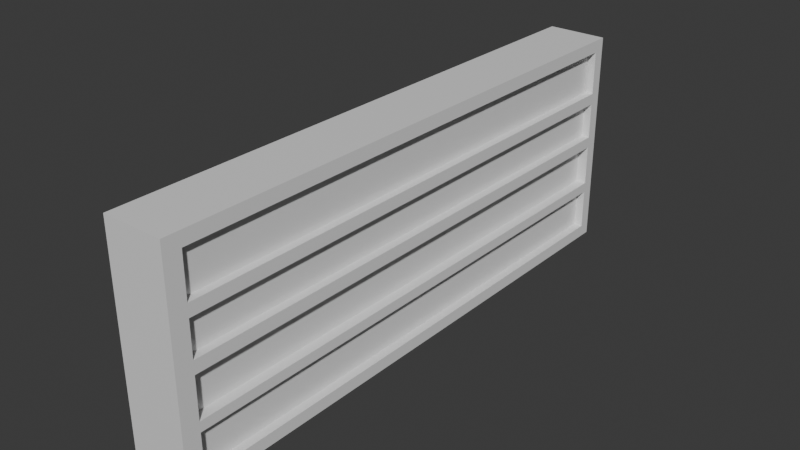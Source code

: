 # Source: bookshelf.blend  (saved by Blender 4.1.24; exported with 4.5.12 LTS)
import bpy
from mathutils import Matrix  # noqa: F401  (used for matrix-valued properties, if any)

bpy.ops.wm.read_factory_settings(use_empty=True)
scene = bpy.context.scene
scene.name = 'Scene'

# ---- collections
col_collection = bpy.data.collections.new('Collection'); scene.collection.children.link(col_collection)

# ---- materials (node trees are filled in below, after node groups)
mat_material = bpy.data.materials.new('Material')
mat_material.alpha_threshold = 0.0
mat_material.use_transparent_shadow = False
mat_material.roughness = 0.5
mat_material.line_color = (0.0, 0.0, 0.0, 1.0)

# ---- material node trees
mat_material.use_nodes = True; mat_material.node_tree.nodes.clear()
_N = mat_material.node_tree.nodes; _L = mat_material.node_tree.links
n0 = _N.new('ShaderNodeOutputMaterial'); n0.name = 'Material Output'; n0.location = (300, 300)
n1 = _N.new('ShaderNodeBsdfPrincipled'); n1.name = 'Principled BSDF'; n1.location = (10, 300)
n1.inputs[3].default_value = 1.45
_L.new(n1.outputs[0], n0.inputs[0])
n0.is_active_output = True

# ---- world
world_world = bpy.data.worlds.new('World'); scene.world = world_world
world_world.use_nodes = True; world_world.node_tree.nodes.clear()
_N = world_world.node_tree.nodes; _L = world_world.node_tree.links
n0 = _N.new('ShaderNodeOutputWorld'); n0.name = 'World Output'; n0.location = (300, 300)
n1 = _N.new('ShaderNodeBackground'); n1.name = 'Background'; n1.location = (10, 300)
n1.inputs[0].default_value = (0.05088, 0.05088, 0.05088, 1.0)
_L.new(n1.outputs[0], n0.inputs[0])
n0.is_active_output = True
world_world.color = (0.05088, 0.05088, 0.05088)
world_world.use_sun_shadow = False
world_world.sun_shadow_jitter_overblur = 0.0

# ---- meshes
me_cube = bpy.data.meshes.new('Cube')
me_cube.from_pydata([(1.0, 6.811, -0.8005), (1.0, 6.811, -1.0), (1.0, -2.49, -0.8162), (1.0, -2.49, -1.016), (0.007066, 6.811, -0.8005), (0.007066, 6.811, -1.0), (0.007066, -2.49, -0.8162), (0.007066, -2.49, -1.016), (0.007066, 2.771, -1.008), (1.0, 2.771, -0.8083), (0.007066, 2.771, -0.8083), (1.0, 2.771, -1.008), (0.007066, 6.615, -0.8007), (1.0, 6.615, -1.0), (0.007066, 6.615, -1.0), (1.0, 6.615, -0.8007), (0.007066, -2.208, -1.015), (1.0, -2.208, -0.8159), (0.007066, -2.208, -0.8159), (1.0, -2.208, -1.015), (1.0, -2.494, 2.628), (0.007066, -2.494, 2.628), (1.0, -2.212, 2.628), (0.007066, 6.611, 2.619), (0.007066, 6.807, 2.62), (1.0, 6.807, 2.62), (1.0, 6.611, 2.619), (0.007066, -2.212, 2.628), (1.0, 6.809, 0.04019), (1.0, 6.613, 0.03998), (0.007066, 6.809, 0.04019), (0.007066, 6.613, 0.03998), (0.007066, -2.492, 0.02444), (0.007066, -2.21, 0.02475), (1.0, -2.492, 0.02444), (1.0, -2.21, 0.02475), (1.0, 6.808, 0.7153), (0.007066, 6.808, 0.7153), (1.0, 6.612, 0.7151), (0.007066, 6.612, 0.7151), (0.007066, -2.493, 0.6995), (1.0, -2.493, 0.6995), (0.007066, -2.211, 0.6998), (1.0, -2.211, 0.6998), (1.0, 6.614, -0.1256), (0.007066, 6.614, -0.1256), (1.0, 6.81, -0.1254), (0.007066, 6.81, -0.1254), (0.007066, -2.209, -0.1408), (1.0, -2.209, -0.1408), (0.007066, -2.491, -0.1411), (1.0, -2.491, -0.1411), (1.0, 6.807, 0.9014), (0.007066, 6.807, 0.9014), (1.0, 6.611, 0.9012), (0.007066, 6.611, 0.9012), (0.007066, -2.493, 0.9099), (1.0, -2.493, 0.9099), (0.007066, -2.212, 0.9102), (1.0, -2.212, 0.9102), (1.0, 6.807, 1.691), (0.007066, 6.807, 1.691), (1.0, 6.611, 1.691), (0.007066, 6.611, 1.691), (1.0, 6.807, 2.415), (0.007066, 6.807, 2.415), (1.0, 6.611, 2.414), (0.007066, 6.611, 2.414), (0.007066, -2.494, 1.692), (1.0, -2.494, 1.692), (0.007066, -2.212, 1.693), (1.0, -2.212, 1.693), (0.007066, -2.494, 2.405), (1.0, -2.494, 2.405), (0.007066, -2.212, 2.405), (1.0, -2.212, 2.405), (1.0, 6.611, 1.504), (0.007066, 6.611, 1.504), (1.0, 6.807, 1.504), (0.007066, 6.807, 1.504), (0.007066, -2.212, 1.487), (1.0, -2.212, 1.487), (0.007066, -2.494, 1.487), (1.0, -2.494, 1.487), (0.1393, -2.418, 1.583), (0.1393, -2.418, 2.405), (0.1393, 6.575, 1.583), (0.1393, 6.575, 2.405), (0.8704, -2.418, 1.583), (0.8704, -2.418, 2.405), (0.8704, 6.575, 1.583), (0.8704, 6.575, 2.405), (0.1317, -2.313, 0.8419), (0.1317, -2.313, 1.664), (0.1317, 6.68, 0.8419), (0.1317, 6.68, 1.664), (0.8627, -2.313, 0.8419), (0.8627, -2.313, 1.664), (0.8627, 6.68, 0.8419), (0.8627, 6.68, 1.664), (0.09817, -2.245, -0.08489), (0.09817, -2.245, 0.7368), (0.09817, 6.748, -0.08489), (0.09817, 6.748, 0.7368), (0.8292, -2.245, -0.08489), (0.8292, -2.245, 0.7368), (0.8292, 6.748, -0.08489), (0.8292, 6.748, 0.7368), (0.1257, -2.292, -0.835), (0.1257, -2.292, -0.01331), (0.1257, 6.701, -0.835), (0.1257, 6.701, -0.01331), (0.8567, -2.292, -0.835), (0.8567, -2.292, -0.01331), (0.8567, 6.701, -0.835), (0.8567, 6.701, -0.01331)], [], [(64, 65, 24, 25), (3, 2, 6, 7), (14, 12, 4, 5), (16, 19, 3, 7), (19, 17, 2, 3), (5, 4, 0, 1), (14, 13, 11, 8), (9, 17, 19, 11, 13, 15), (15, 12, 10, 9), (66, 64, 25, 26), (5, 1, 13, 14), (1, 0, 15, 13), (7, 6, 18, 16), (8, 11, 19, 16), (9, 10, 18, 17), (22, 27, 21, 20), (27, 23, 67, 74), (74, 72, 21, 27), (72, 73, 20, 21), (22, 26, 25), (23, 27, 22, 25, 24), (65, 67, 23, 24), (73, 75, 22, 20), (47, 45, 31, 30), (49, 48, 45, 44), (44, 46, 28, 29), (46, 47, 30, 28), (51, 49, 35, 34), (35, 49, 44, 29), (50, 51, 34, 32), (48, 50, 32, 33), (30, 31, 39, 37), (31, 29, 38, 39), (29, 28, 36, 38), (28, 30, 37, 36), (34, 35, 43, 41), (35, 33, 42, 43), (32, 34, 41, 40), (33, 32, 40, 42), (0, 4, 47, 46), (15, 0, 46, 44), (12, 15, 44, 45), (4, 12, 45, 47), (18, 6, 50, 48), (6, 2, 51, 50), (17, 18, 48, 49), (2, 17, 49, 51), (48, 33, 31, 45), (33, 35, 29, 31), (37, 39, 55, 53), (42, 58, 55, 39), (38, 36, 52, 54), (36, 37, 53, 52), (41, 43, 59, 57), (43, 42, 39, 38), (40, 41, 57, 56), (42, 40, 56, 58), (58, 59, 54, 55), (59, 43, 38, 54), (79, 77, 63, 61), (81, 80, 77, 76), (76, 78, 60, 62), (78, 79, 61, 60), (61, 63, 67, 65), (63, 62, 66, 67), (62, 60, 64, 66), (60, 61, 65, 64), (83, 81, 71, 69), (71, 81, 76, 62), (82, 83, 69, 68), (80, 82, 68, 70), (69, 71, 75, 73), (71, 70, 74, 75), (68, 69, 73, 72), (70, 68, 72, 74), (52, 53, 79, 78), (54, 52, 78, 76), (55, 54, 76, 77), (53, 55, 77, 79), (58, 56, 82, 80), (56, 57, 83, 82), (59, 58, 80, 81), (57, 59, 81, 83), (80, 70, 63, 77), (70, 71, 62, 63), (74, 66, 75), (10, 12, 14, 8, 16, 18), (75, 66, 26, 22), (74, 67, 66), (84, 85, 87, 86), (86, 87, 91, 90), (90, 91, 89, 88), (88, 89, 85, 84), (86, 90, 88, 84), (91, 87, 85, 89), (92, 93, 95, 94), (94, 95, 99, 98), (98, 99, 97, 96), (96, 97, 93, 92), (94, 98, 96, 92), (99, 95, 93, 97), (100, 101, 103, 102), (102, 103, 107, 106), (106, 107, 105, 104), (104, 105, 101, 100), (102, 106, 104, 100), (107, 103, 101, 105), (108, 109, 111, 110), (110, 111, 115, 114), (114, 115, 113, 112), (112, 113, 109, 108), (110, 114, 112, 108), (115, 111, 109, 113)])
_uv = me_cube.uv_layers.new(name='UVMap')
_uv.uv.foreach_set('vector', [0.625, 0.5, 0.625, 0.25, 0.625, 0.25, 0.625, 0.5, 0.375, 0.75, 0.625, 0.75, 0.625, 1.0, 0.375, 1.0, 0.375, 0.2466, 0.625, 0.2466, 0.625, 0.25, 0.375, 0.25, 0.125, 0.7451, 0.375, 0.7451, 0.375, 0.75, 0.125, 0.75, 0.375, 0.7451, 0.625, 0.7451, 0.625, 0.75, 0.375, 0.75, 0.375, 0.25, 0.625, 0.25, 0.625, 0.5, 0.375, 0.5, 0.125, 0.5034, 0.375, 0.5034, 0.375, 0.625, 0.125, 0.625, 0.625, 0.625, 0.625, 0.7451, 0.375, 0.7451, 0.375, 0.625, 0.375, 0.5034, 0.625, 0.5034, 0.625, 0.5034, 0.875, 0.5034, 0.875, 0.625, 0.625, 0.625, 0.625, 0.5034, 0.625, 0.5, 0.625, 0.5, 0.625, 0.5034, 0.125, 0.5, 0.375, 0.5, 0.375, 0.5034, 0.125, 0.5034, 0.375, 0.5, 0.625, 0.5, 0.625, 0.5034, 0.375, 0.5034, 0.375, 0.0, 0.625, 0.0, 0.625, 0.004866, 0.375, 0.004866, 0.125, 0.625, 0.375, 0.625, 0.375, 0.7451, 0.125, 0.7451, 0.625, 0.625, 0.875, 0.625, 0.875, 0.7451, 0.625, 0.7451, 0.625, 0.7451, 0.875, 0.7451, 0.875, 0.75, 0.625, 0.75, 0.625, 0.004866, 0.625, 0.2466, 0.625, 0.2466, 0.625, 0.004866, 0.625, 0.004866, 0.625, 0.0, 0.625, 0.0, 0.625, 0.004866, 0.625, 1.0, 0.625, 0.75, 0.625, 0.75, 0.625, 1.0, 0.625, 0.7451, 0.625, 0.5034, 0.625, 0.5, 0.625, 0.2466, 0.875, 0.7451, 0.625, 0.7451, 0.625, 0.5, 0.625, 0.25, 0.625, 0.25, 0.625, 0.2466, 0.625, 0.2466, 0.625, 0.25, 0.625, 0.75, 0.625, 0.7451, 0.625, 0.7451, 0.625, 0.75, 0.625, 0.25, 0.625, 0.2466, 0.625, 0.2466, 0.625, 0.25, 0.625, 0.7451, 0.875, 0.7451, 0.875, 0.5034, 0.625, 0.5034, 0.625, 0.5034, 0.625, 0.5, 0.625, 0.5, 0.625, 0.5034, 0.625, 0.5, 0.625, 0.25, 0.625, 0.25, 0.625, 0.5, 0.625, 0.75, 0.625, 0.7451, 0.625, 0.7451, 0.625, 0.75, 0.625, 0.7451, 0.625, 0.7451, 0.625, 0.5034, 0.625, 0.5034, 0.625, 1.0, 0.625, 0.75, 0.625, 0.75, 0.625, 1.0, 0.625, 0.004866, 0.625, 0.0, 0.625, 0.0, 0.625, 0.004866, 0.625, 0.25, 0.625, 0.2466, 0.625, 0.2466, 0.625, 0.25, 0.875, 0.5034, 0.625, 0.5034, 0.625, 0.5034, 0.875, 0.5034, 0.625, 0.5034, 0.625, 0.5, 0.625, 0.5, 0.625, 0.5034, 0.625, 0.5, 0.625, 0.25, 0.625, 0.25, 0.625, 0.5, 0.625, 0.75, 0.625, 0.7451, 0.625, 0.7451, 0.625, 0.75, 0.625, 0.7451, 0.875, 0.7451, 0.875, 0.7451, 0.625, 0.7451, 0.625, 1.0, 0.625, 0.75, 0.625, 0.75, 0.625, 1.0, 0.625, 0.004866, 0.625, 0.0, 0.625, 0.0, 0.625, 0.004866, 0.625, 0.5, 0.625, 0.25, 0.625, 0.25, 0.625, 0.5, 0.625, 0.5034, 0.625, 0.5, 0.625, 0.5, 0.625, 0.5034, 0.875, 0.5034, 0.625, 0.5034, 0.625, 0.5034, 0.875, 0.5034, 0.625, 0.25, 0.625, 0.2466, 0.625, 0.2466, 0.625, 0.25, 0.625, 0.004866, 0.625, 0.0, 0.625, 0.0, 0.625, 0.004866, 0.625, 1.0, 0.625, 0.75, 0.625, 0.75, 0.625, 1.0, 0.625, 0.7451, 0.875, 0.7451, 0.875, 0.7451, 0.625, 0.7451, 0.625, 0.75, 0.625, 0.7451, 0.625, 0.7451, 0.625, 0.75, 0.625, 0.004866, 0.625, 0.004866, 0.625, 0.2466, 0.625, 0.2466, 0.875, 0.7451, 0.625, 0.7451, 0.625, 0.5034, 0.875, 0.5034, 0.625, 0.25, 0.625, 0.2466, 0.625, 0.2466, 0.625, 0.25, 0.625, 0.004866, 0.625, 0.004866, 0.625, 0.2466, 0.625, 0.2466, 0.625, 0.5034, 0.625, 0.5, 0.625, 0.5, 0.625, 0.5034, 0.625, 0.5, 0.625, 0.25, 0.625, 0.25, 0.625, 0.5, 0.625, 0.75, 0.625, 0.7451, 0.625, 0.7451, 0.625, 0.75, 0.625, 0.7451, 0.875, 0.7451, 0.875, 0.5034, 0.625, 0.5034, 0.625, 1.0, 0.625, 0.75, 0.625, 0.75, 0.625, 1.0, 0.625, 0.004866, 0.625, 0.0, 0.625, 0.0, 0.625, 0.004866, 0.875, 0.7451, 0.625, 0.7451, 0.625, 0.5034, 0.875, 0.5034, 0.625, 0.7451, 0.625, 0.7451, 0.625, 0.5034, 0.625, 0.5034, 0.625, 0.25, 0.625, 0.2466, 0.625, 0.2466, 0.625, 0.25, 0.625, 0.7451, 0.875, 0.7451, 0.875, 0.5034, 0.625, 0.5034, 0.625, 0.5034, 0.625, 0.5, 0.625, 0.5, 0.625, 0.5034, 0.625, 0.5, 0.625, 0.25, 0.625, 0.25, 0.625, 0.5, 0.625, 0.25, 0.625, 0.2466, 0.625, 0.2466, 0.625, 0.25, 0.875, 0.5034, 0.625, 0.5034, 0.625, 0.5034, 0.875, 0.5034, 0.625, 0.5034, 0.625, 0.5, 0.625, 0.5, 0.625, 0.5034, 0.625, 0.5, 0.625, 0.25, 0.625, 0.25, 0.625, 0.5, 0.625, 0.75, 0.625, 0.7451, 0.625, 0.7451, 0.625, 0.75, 0.625, 0.7451, 0.625, 0.7451, 0.625, 0.5034, 0.625, 0.5034, 0.625, 1.0, 0.625, 0.75, 0.625, 0.75, 0.625, 1.0, 0.625, 0.004866, 0.625, 0.0, 0.625, 0.0, 0.625, 0.004866, 0.625, 0.75, 0.625, 0.7451, 0.625, 0.7451, 0.625, 0.75, 0.625, 0.7451, 0.875, 0.7451, 0.875, 0.7451, 0.625, 0.7451, 0.625, 1.0, 0.625, 0.75, 0.625, 0.75, 0.625, 1.0, 0.625, 0.004866, 0.625, 0.0, 0.625, 0.0, 0.625, 0.004866, 0.625, 0.5, 0.625, 0.25, 0.625, 0.25, 0.625, 0.5, 0.625, 0.5034, 0.625, 0.5, 0.625, 0.5, 0.625, 0.5034, 0.875, 0.5034, 0.625, 0.5034, 0.625, 0.5034, 0.875, 0.5034, 0.625, 0.25, 0.625, 0.2466, 0.625, 0.2466, 0.625, 0.25, 0.625, 0.004866, 0.625, 0.0, 0.625, 0.0, 0.625, 0.004866, 0.625, 1.0, 0.625, 0.75, 0.625, 0.75, 0.625, 1.0, 0.625, 0.7451, 0.875, 0.7451, 0.875, 0.7451, 0.625, 0.7451, 0.625, 0.75, 0.625, 0.7451, 0.625, 0.7451, 0.625, 0.75, 0.625, 0.004866, 0.625, 0.004866, 0.625, 0.2466, 0.625, 0.2466, 0.875, 0.7451, 0.625, 0.7451, 0.625, 0.5034, 0.875, 0.5034, 0.875, 0.7451, 0.625, 0.5034, 0.625, 0.7451, 0.625, 0.125, 0.625, 0.2466, 0.375, 0.2466, 0.375, 0.125, 0.375, 0.004866, 0.625, 0.004866, 0.625, 0.7451, 0.625, 0.5034, 0.625, 0.5034, 0.625, 0.7451, 0.875, 0.7451, 0.875, 0.5034, 0.625, 0.5034, 0.375, 0.0, 0.625, 0.0, 0.625, 0.25, 0.375, 0.25, 0.375, 0.25, 0.625, 0.25, 0.625, 0.5, 0.375, 0.5, 0.375, 0.5, 0.625, 0.5, 0.625, 0.75, 0.375, 0.75, 0.375, 0.75, 0.625, 0.75, 0.625, 1.0, 0.375, 1.0, 0.125, 0.5, 0.375, 0.5, 0.375, 0.75, 0.125, 0.75, 0.625, 0.5, 0.875, 0.5, 0.875, 0.75, 0.625, 0.75, 0.375, 0.0, 0.625, 0.0, 0.625, 0.25, 0.375, 0.25, 0.375, 0.25, 0.625, 0.25, 0.625, 0.5, 0.375, 0.5, 0.375, 0.5, 0.625, 0.5, 0.625, 0.75, 0.375, 0.75, 0.375, 0.75, 0.625, 0.75, 0.625, 1.0, 0.375, 1.0, 0.125, 0.5, 0.375, 0.5, 0.375, 0.75, 0.125, 0.75, 0.625, 0.5, 0.875, 0.5, 0.875, 0.75, 0.625, 0.75, 0.375, 0.0, 0.625, 0.0, 0.625, 0.25, 0.375, 0.25, 0.375, 0.25, 0.625, 0.25, 0.625, 0.5, 0.375, 0.5, 0.375, 0.5, 0.625, 0.5, 0.625, 0.75, 0.375, 0.75, 0.375, 0.75, 0.625, 0.75, 0.625, 1.0, 0.375, 1.0, 0.125, 0.5, 0.375, 0.5, 0.375, 0.75, 0.125, 0.75, 0.625, 0.5, 0.875, 0.5, 0.875, 0.75, 0.625, 0.75, 0.375, 0.0, 0.625, 0.0, 0.625, 0.25, 0.375, 0.25, 0.375, 0.25, 0.625, 0.25, 0.625, 0.5, 0.375, 0.5, 0.375, 0.5, 0.625, 0.5, 0.625, 0.75, 0.375, 0.75, 0.375, 0.75, 0.625, 0.75, 0.625, 1.0, 0.375, 1.0, 0.125, 0.5, 0.375, 0.5, 0.375, 0.75, 0.125, 0.75, 0.625, 0.5, 0.875, 0.5, 0.875, 0.75, 0.625, 0.75])
me_cube.materials.append(mat_material)
me_cube.use_mirror_vertex_groups = False
me_cube.update()

# ---- objects
ob_cube = bpy.data.objects.new('Cube', me_cube)

# ---- transforms, parenting, visibility, modifiers, constraints
ob_cube.location = (0.0, 0.0, 0.0)
ob_cube.lock_rotations_4d = False
ob_cube.empty_display_type = 'ARROWS'
ob_cube.lineart.crease_threshold = 0.0

# ---- collection membership
col_collection.objects.link(ob_cube)

# ---- scene / render settings (as saved in the file)
scene.frame_start = 1; scene.frame_end = 250; scene.frame_set(1)
scene.render.engine = 'BLENDER_EEVEE_NEXT'
scene.cycles.sampling_pattern = 'TABULATED_SOBOL'
scene.eevee.ray_tracing_options.trace_max_roughness = 0.0
bpy.context.view_layer.update()

# ---- added for rendering (the .blend has no active camera and no usable light): camera, sun
cam_auto = bpy.data.cameras.new('AutoCamera')
cam_auto.lens = 50.0
cam_auto.sensor_width = 36.0
cam_auto.clip_end = 1000.0
ob_auto_camera = bpy.data.objects.new('AutoCamera', cam_auto)
scene.collection.objects.link(ob_auto_camera)
ob_auto_camera.location = (9.79466, -8.99085, 8.23895)
ob_auto_camera.rotation_euler = (1.09748, -7.21219e-08, 0.694738)
scene.camera = ob_auto_camera
light_auto_sun = bpy.data.lights.new('AutoSun', 'SUN')
light_auto_sun.energy = 3.0
light_auto_sun.angle = 0.0523599
ob_auto_sun = bpy.data.objects.new('AutoSun', light_auto_sun)
scene.collection.objects.link(ob_auto_sun)
ob_auto_sun.rotation_euler = (0.872665, 0.174533, 0.523599)
bpy.context.view_layer.update()
